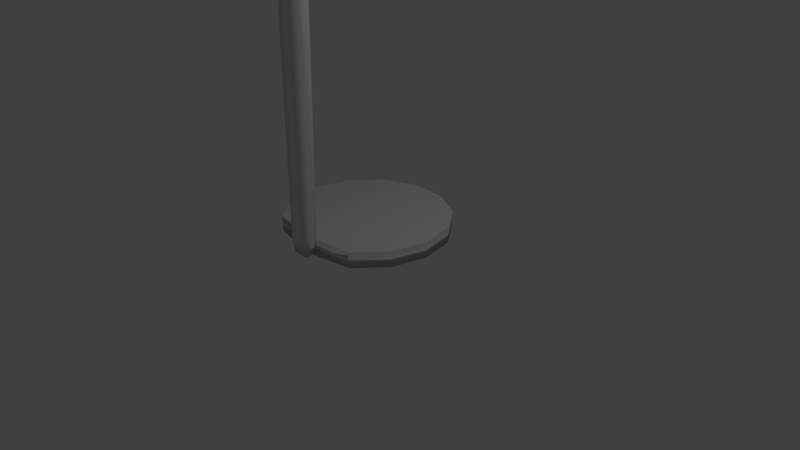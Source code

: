 # Source: floorlamp.blend  (saved by Blender 2.79.0; exported with 4.5.12 LTS)
import bpy
from mathutils import Matrix  # noqa: F401  (used for matrix-valued properties, if any)

bpy.ops.wm.read_factory_settings(use_empty=True)
scene = bpy.context.scene
scene.name = 'Scene'

# ---- collections
col_collection_1 = bpy.data.collections.new('Collection 1'); scene.collection.children.link(col_collection_1)

# ---- world
world_world = bpy.data.worlds.new('World'); scene.world = world_world
world_world.color = (0.05088, 0.05088, 0.05088)
world_world.use_sun_shadow = False
world_world.sun_shadow_jitter_overblur = 0.0
world_world.cycles.sampling_method = 'MANUAL'

# ---- cameras
cam_camera = bpy.data.cameras.new('Camera')
cam_camera.clip_end = 100.0
cam_camera.lens = 35.0
cam_camera.sensor_width = 32.0
cam_camera.sensor_height = 18.0
cam_camera.ortho_scale = 7.314
cam_camera.dof.focus_distance = 0.0
cam_camera.dof.aperture_fstop = 128.0

# ---- lights
light_lamp = bpy.data.lights.new('Lamp', 'POINT')
light_lamp.transmission_factor = 0.0
light_lamp.cutoff_distance = 30.0
light_lamp.energy = 100.0
light_lamp.shadow_buffer_clip_start = 1.001
light_lamp.shadow_soft_size = 0.1
light_lamp.shadow_maximum_resolution = 0.006
light_lamp.use_absolute_resolution = True

# ---- meshes
me_cylinder = bpy.data.meshes.new('Cylinder')
me_cylinder.from_pydata([(-0.001867, 1.058, -8.314), (-0.001867, 1.058, -5.385), (0.4611, 0.9528, -8.314), (0.4611, 0.9528, -5.385), (0.8323, 0.6568, -8.314), (0.8323, 0.6568, -5.385), (1.038, 0.229, -8.314), (1.038, 0.229, -5.385), (1.038, -0.2458, -8.314), (1.038, -0.2458, -5.385), (0.8323, -0.6736, -8.314), (0.8323, -0.6736, -5.385), (0.4543, -0.9744, -8.312), (0.4543, -0.9744, -5.387), (-0.05957, -0.9369, -8.309), (-0.1136, -0.9618, -5.36), (-0.3321, -0.8693, -8.311), (-0.2956, -0.9166, -5.359), (-0.8317, -0.6813, -8.312), (-0.8317, -0.6813, -5.387), (-1.042, -0.2458, -8.314), (-1.042, -0.2458, -5.385), (-1.042, 0.229, -8.314), (-1.042, 0.229, -5.385), (-0.836, 0.6568, -8.314), (-0.836, 0.6568, -5.385), (-0.4648, 0.9528, -8.314), (-0.4648, 0.9528, -5.385), (-0.1192, -1.073, -5.395), (-0.1079, -1.092, -8.234), (-0.3639, -1.028, -8.234), (-0.345, -1.017, -5.395), (-0.04823, -0.8541, -82.6), (-0.3041, -0.7898, -82.6), (-0.108, -1.092, -82.6), (-0.364, -1.028, -82.6), (0.2541, 0.5889, -106.3), (-0.01731, 0.6307, -106.3), (0.287, 0.8291, -106.7), (0.0243, 0.8717, -106.7), (-0.1099, -1.099, -87.12), (-0.1431, -1.253, -97.44), (-0.06845, -0.8814, -109.8), (0.07931, 0.03261, -114.9), (0.1624, 0.01611, -112.2), (-0.007436, -0.6771, -107.5), (-0.08271, -1.032, -97.28), (-0.05029, -0.8661, -87.14), (-0.3658, -1.033, -87.12), (-0.3966, -1.184, -97.41), (-0.3196, -0.8147, -109.7), (-0.1382, 0.07735, -114.8), (-0.3055, -0.8001, -87.14), (-0.3387, -0.9615, -97.25), (-0.2659, -0.6054, -107.4), (-0.1637, 0.08324, -112.1), (0.2782, 0.72, -101.9), (0.01104, 0.763, -101.9), (0.3172, 0.9654, -102.2), (0.05076, 1.008, -102.2), (0.4262, 1.541, -65.89), (0.4309, 1.564, -95.64), (0.5639, 1.499, -65.89), (0.573, 1.52, -95.64), (0.6906, 1.43, -65.89), (0.7038, 1.449, -95.64), (0.8015, 1.338, -65.89), (0.8183, 1.354, -95.64), (0.8923, 1.226, -65.89), (0.9119, 1.239, -95.64), (0.9595, 1.098, -65.89), (0.9813, 1.107, -95.64), (1.001, 0.96, -65.89), (1.024, 0.9645, -95.64), (1.014, 0.8165, -65.89), (1.037, 0.8163, -95.64), (0.9988, 0.6731, -65.89), (1.022, 0.6684, -95.64), (0.9561, 0.5354, -65.89), (0.9777, 0.5262, -95.64), (0.8873, 0.4086, -65.89), (0.9068, 0.3955, -95.64), (0.7952, 0.2978, -65.89), (0.8117, 0.281, -95.64), (0.6832, 0.207, -65.89), (0.6961, 0.1873, -95.64), (0.5556, 0.1398, -65.89), (0.5645, 0.118, -95.64), (0.4174, 0.09877, -65.89), (0.4219, 0.07568, -95.64), (0.2739, 0.08551, -65.89), (0.2737, 0.062, -95.64), (0.1305, 0.1005, -65.89), (0.1257, 0.07748, -95.64), (-0.007241, 0.1432, -65.89), (-0.01637, 0.1215, -95.64), (-0.134, 0.2119, -65.89), (-0.1472, 0.1925, -95.64), (-0.2449, 0.3041, -65.89), (-0.2616, 0.2876, -95.64), (-0.3356, 0.4161, -65.89), (-0.3553, 0.4031, -95.64), (-0.4028, 0.5436, -65.89), (-0.4246, 0.5348, -95.64), (-0.4438, 0.6819, -65.89), (-0.4669, 0.6774, -95.64), (-0.4571, 0.8254, -65.89), (-0.4806, 0.8256, -95.64), (-0.4421, 0.9688, -65.89), (-0.4651, 0.9735, -95.64), (-0.3994, 1.107, -65.89), (-0.4211, 1.116, -95.64), (-0.3307, 1.233, -65.89), (-0.3501, 1.246, -95.64), (-0.2385, 1.344, -65.89), (-0.2551, 1.361, -95.64), (-0.1265, 1.435, -65.89), (-0.1395, 1.455, -95.64), (0.001025, 1.502, -65.89), (-0.007842, 1.524, -95.64), (0.1392, 1.543, -65.89), (0.1348, 1.566, -95.64), (0.2828, 1.556, -65.89), (0.283, 1.58, -95.64), (-0.001867, 0.9683, -8.234), (-0.001867, 0.9683, -5.464), (0.4219, 0.8716, -8.234), (0.4219, 0.8716, -5.464), (0.7617, 0.6005, -8.234), (0.7617, 0.6005, -5.464), (0.9503, 0.2089, -8.234), (0.9503, 0.2089, -5.464), (0.9503, -0.2258, -8.234), (0.9503, -0.2258, -5.464), (0.7617, -0.6174, -8.234), (0.7617, -0.6174, -5.464), (0.4219, -0.8884, -8.234), (0.4219, -0.8884, -5.464), (-0.1513, -0.9158, -8.234), (-0.1513, -0.9158, -5.464), (-0.2425, -0.8929, -8.234), (-0.2425, -0.8929, -5.464), (-0.7655, -0.6174, -8.234), (-0.7655, -0.6174, -5.464), (-0.9541, -0.2258, -8.234), (-0.9541, -0.2258, -5.464), (-0.9541, 0.2089, -8.234), (-0.9541, 0.2089, -5.464), (-0.7655, 0.6005, -8.234), (-0.7655, 0.6005, -5.464), (-0.4256, 0.8716, -8.234), (-0.4256, 0.8716, -5.464), (-0.1697, -0.9891, -5.464), (-0.1697, -0.9891, -8.234), (-0.2609, -0.9662, -8.234), (-0.2609, -0.9662, -5.464), (-0.1513, -0.9158, -82.6), (-0.2425, -0.8929, -82.6), (-0.1697, -0.9891, -82.6), (-0.2609, -0.9662, -82.6), (0.1783, 0.6853, -106.3), (0.08334, 0.7009, -106.3), (0.1893, 0.7552, -106.7), (0.09428, 0.7708, -106.7), (-0.1711, -0.9961, -87.12), (-0.2024, -1.149, -97.43), (-0.126, -0.7765, -109.7), (0.04147, 0.03967, -114.8), (0.04489, 0.04023, -113.8), (-0.1137, -0.7324, -109.1), (-0.1873, -1.091, -97.28), (-0.1537, -0.9273, -87.14), (-0.2622, -0.9727, -87.12), (-0.293, -1.123, -97.41), (-0.217, -0.7525, -109.7), (-0.05049, 0.05882, -114.7), (-0.2447, -0.9037, -87.14), (-0.2779, -1.065, -97.25), (-0.2047, -0.7086, -109.0), (-0.04707, 0.05934, -113.7), (0.2058, 0.8194, -101.9), (0.1108, 0.8349, -101.9), (0.2176, 0.8932, -102.2), (0.1226, 0.9087, -102.2), (0.4424, 1.62, -65.89), (0.4424, 1.62, -95.64), (0.5952, 1.573, -65.89), (0.5952, 1.573, -95.64), (0.7358, 1.497, -65.89), (0.7358, 1.497, -95.64), (0.8588, 1.394, -65.89), (0.8588, 1.394, -95.64), (0.9595, 1.27, -65.89), (0.9595, 1.27, -95.64), (1.034, 1.129, -65.89), (1.034, 1.129, -95.64), (1.08, 0.9753, -65.89), (1.08, 0.9753, -95.64), (1.094, 0.816, -65.89), (1.094, 0.816, -95.64), (1.078, 0.6569, -65.89), (1.078, 0.6569, -95.64), (1.03, 0.5041, -65.89), (1.03, 0.5041, -95.64), (0.954, 0.3635, -65.89), (0.954, 0.3635, -95.64), (0.8518, 0.2405, -65.89), (0.8518, 0.2405, -95.64), (0.7275, 0.1398, -65.89), (0.7275, 0.1398, -95.64), (0.586, 0.06524, -65.89), (0.586, 0.06524, -95.64), (0.4326, 0.01974, -65.89), (0.4326, 0.01974, -95.64), (0.2734, 0.005027, -65.89), (0.2734, 0.005027, -95.64), (0.1143, 0.02167, -65.89), (0.1143, 0.02167, -95.64), (-0.03849, 0.06903, -65.89), (-0.03849, 0.06903, -95.64), (-0.1791, 0.1453, -65.89), (-0.1791, 0.1453, -95.64), (-0.3021, 0.2475, -65.89), (-0.3021, 0.2475, -95.64), (-0.4028, 0.3718, -65.89), (-0.4028, 0.3718, -95.64), (-0.4774, 0.5133, -65.89), (-0.4774, 0.5133, -95.64), (-0.5229, 0.6666, -65.89), (-0.5229, 0.6666, -95.64), (-0.5376, 0.8259, -65.89), (-0.5376, 0.8259, -95.64), (-0.5209, 0.985, -65.89), (-0.5209, 0.985, -95.64), (-0.4736, 1.138, -65.89), (-0.4736, 1.138, -95.64), (-0.3973, 1.278, -65.89), (-0.3973, 1.278, -95.64), (-0.2951, 1.401, -65.89), (-0.2951, 1.401, -95.64), (-0.1708, 1.502, -65.89), (-0.1708, 1.502, -95.64), (-0.02932, 1.577, -65.89), (-0.02932, 1.577, -95.64), (0.124, 1.622, -65.89), (0.124, 1.622, -95.64), (0.2833, 1.637, -65.89), (0.2833, 1.637, -95.64), (0.2996, 0.8029, -73.35), (0.03246, 0.846, -73.34), (0.3386, 1.048, -73.64), (0.07218, 1.091, -73.62), (0.2273, 0.9024, -73.35), (0.1322, 0.9178, -73.34), (0.239, 0.9762, -73.64), (0.144, 0.9916, -73.62)], [], [(0, 1, 3, 2), (2, 3, 5, 4), (4, 5, 7, 6), (6, 7, 9, 8), (8, 9, 11, 10), (10, 11, 13, 12), (12, 13, 15, 14), (17, 16, 30, 31), (16, 17, 19, 18), (18, 19, 21, 20), (20, 21, 23, 22), (22, 23, 25, 24), (3, 1, 27, 25, 23, 21, 19, 17, 15, 13, 11, 9, 7, 5), (24, 25, 27, 26), (26, 27, 1, 0), (0, 2, 4, 6, 8, 10, 12, 14, 16, 18, 20, 22, 24, 26), (29, 28, 31, 30), (15, 17, 31, 28), (14, 15, 28, 29), (16, 14, 32, 33), (44, 43, 38, 36), (29, 30, 35, 34), (14, 29, 34, 32), (30, 16, 33, 35), (39, 37, 57, 59), (43, 51, 39, 38), (51, 55, 37, 39), (55, 44, 36, 37), (33, 32, 47, 52), (52, 47, 46, 53), (53, 46, 45, 54), (54, 45, 44, 55), (35, 33, 52, 48), (48, 52, 53, 49), (49, 53, 54, 50), (50, 54, 55, 51), (34, 35, 48, 40), (40, 48, 49, 41), (41, 49, 50, 42), (42, 50, 51, 43), (32, 34, 40, 47), (47, 40, 41, 46), (46, 41, 42, 45), (45, 42, 43, 44), (37, 36, 56, 57), (36, 38, 58, 56), (38, 39, 59, 58), (60, 61, 63, 62), (62, 63, 65, 64), (64, 65, 67, 66), (66, 67, 69, 68), (68, 69, 71, 70), (70, 71, 73, 72), (72, 73, 75, 74), (74, 75, 77, 76), (76, 77, 79, 78), (78, 79, 81, 80), (80, 81, 83, 82), (82, 83, 85, 84), (84, 85, 87, 86), (86, 87, 89, 88), (88, 89, 91, 90), (90, 91, 93, 92), (92, 93, 95, 94), (94, 95, 97, 96), (96, 97, 99, 98), (98, 99, 101, 100), (100, 101, 103, 102), (102, 103, 105, 104), (104, 105, 107, 106), (106, 107, 109, 108), (108, 109, 111, 110), (110, 111, 113, 112), (112, 113, 115, 114), (114, 115, 117, 116), (116, 117, 119, 118), (118, 119, 121, 120), (120, 121, 123, 122), (122, 123, 61, 60), (124, 126, 127, 125), (126, 128, 129, 127), (128, 130, 131, 129), (130, 132, 133, 131), (132, 134, 135, 133), (134, 136, 137, 135), (136, 138, 139, 137), (141, 155, 154, 140), (140, 142, 143, 141), (142, 144, 145, 143), (144, 146, 147, 145), (146, 148, 149, 147), (127, 129, 131, 133, 135, 137, 139, 141, 143, 145, 147, 149, 151, 125), (148, 150, 151, 149), (150, 124, 125, 151), (124, 150, 148, 146, 144, 142, 140, 138, 136, 134, 132, 130, 128, 126), (153, 154, 155, 152), (139, 152, 155, 141), (138, 153, 152, 139), (140, 157, 156, 138), (168, 160, 162, 167), (153, 158, 159, 154), (138, 156, 158, 153), (154, 159, 157, 140), (163, 183, 181, 161), (167, 162, 163, 175), (175, 163, 161, 179), (179, 161, 160, 168), (157, 176, 171, 156), (176, 177, 170, 171), (177, 178, 169, 170), (178, 179, 168, 169), (159, 172, 176, 157), (172, 173, 177, 176), (173, 174, 178, 177), (174, 175, 179, 178), (158, 164, 172, 159), (164, 165, 173, 172), (165, 166, 174, 173), (166, 167, 175, 174), (156, 171, 164, 158), (171, 170, 165, 164), (170, 169, 166, 165), (169, 168, 167, 166), (161, 181, 180, 160), (160, 180, 182, 162), (162, 182, 183, 163), (184, 186, 187, 185), (186, 188, 189, 187), (188, 190, 191, 189), (190, 192, 193, 191), (192, 194, 195, 193), (194, 196, 197, 195), (196, 198, 199, 197), (198, 200, 201, 199), (200, 202, 203, 201), (202, 204, 205, 203), (204, 206, 207, 205), (206, 208, 209, 207), (208, 210, 211, 209), (210, 212, 213, 211), (212, 214, 215, 213), (214, 216, 217, 215), (216, 218, 219, 217), (218, 220, 221, 219), (220, 222, 223, 221), (222, 224, 225, 223), (224, 226, 227, 225), (226, 228, 229, 227), (228, 230, 231, 229), (230, 232, 233, 231), (232, 234, 235, 233), (234, 236, 237, 235), (236, 238, 239, 237), (238, 240, 241, 239), (240, 242, 243, 241), (242, 244, 245, 243), (244, 246, 247, 245), (246, 184, 185, 247), (60, 62, 186, 184), (63, 61, 185, 187), (62, 64, 188, 186), (65, 63, 187, 189), (64, 66, 190, 188), (67, 65, 189, 191), (66, 68, 192, 190), (69, 67, 191, 193), (68, 70, 194, 192), (71, 69, 193, 195), (70, 72, 196, 194), (73, 71, 195, 197), (72, 74, 198, 196), (75, 73, 197, 199), (74, 76, 200, 198), (77, 75, 199, 201), (76, 78, 202, 200), (79, 77, 201, 203), (78, 80, 204, 202), (81, 79, 203, 205), (80, 82, 206, 204), (83, 81, 205, 207), (82, 84, 208, 206), (85, 83, 207, 209), (84, 86, 210, 208), (87, 85, 209, 211), (86, 88, 212, 210), (89, 87, 211, 213), (88, 90, 214, 212), (91, 89, 213, 215), (90, 92, 216, 214), (93, 91, 215, 217), (92, 94, 218, 216), (95, 93, 217, 219), (94, 96, 220, 218), (97, 95, 219, 221), (96, 98, 222, 220), (99, 97, 221, 223), (98, 100, 224, 222), (101, 99, 223, 225), (100, 102, 226, 224), (103, 101, 225, 227), (102, 104, 228, 226), (105, 103, 227, 229), (104, 106, 230, 228), (107, 105, 229, 231), (106, 108, 232, 230), (109, 107, 231, 233), (108, 110, 234, 232), (111, 109, 233, 235), (110, 112, 236, 234), (113, 111, 235, 237), (112, 114, 238, 236), (115, 113, 237, 239), (114, 116, 240, 238), (117, 115, 239, 241), (116, 118, 242, 240), (119, 117, 241, 243), (118, 120, 244, 242), (121, 119, 243, 245), (120, 122, 246, 244), (123, 121, 245, 247), (122, 60, 184, 246), (61, 123, 247, 185), (58, 59, 251, 250), (56, 58, 250, 248), (183, 182, 254, 255), (36, 56, 180, 181), (182, 180, 252, 254), (250, 254, 252, 248), (251, 255, 254, 250), (251, 249, 253, 255), (253, 249, 248, 252), (181, 183, 255, 253), (180, 181, 253, 252), (59, 57, 249, 251), (57, 56, 248, 249)])
me_cylinder.polygons.foreach_set('use_smooth', [True] * 235)
_uv = me_cylinder.uv_layers.new(name='UVMap')
_uv.uv.foreach_set('vector', [0.8675, 0.1041, 0.8675, 0.1308, 0.847, 0.1308, 0.847, 0.1041, 0.847, 0.1041, 0.847, 0.1308, 0.8286, 0.1309, 0.8286, 0.1041, 0.9009, 0.02674, 0.9009, 0.05349, 0.8847, 0.05349, 0.8847, 0.02675, 0.8847, 0.02675, 0.8847, 0.05349, 0.8646, 0.05349, 0.8646, 0.02675, 0.8646, 0.02675, 0.8646, 0.05349, 0.8447, 0.05349, 0.8447, 0.02675, 0.8447, 0.02675, 0.8447, 0.05349, 0.8286, 0.05347, 0.8286, 0.02676, 0.9297, 0.101, 0.9297, 0.1277, 0.9057, 0.128, 0.9078, 0.1011, 0.1929, 0.9992, 0.1911, 0.9722, 0.198, 0.9729, 0.1976, 0.9988, 0.9077, 0.101, 0.9057, 0.07407, 0.9306, 0.07433, 0.9306, 0.101, 0.9009, 2.038e-05, 0.9009, 0.02673, 0.8845, 0.02674, 0.8845, 3.483e-07, 0.8845, 3.483e-07, 0.8845, 0.02674, 0.8645, 0.02674, 0.8645, 0.0, 0.8645, 0.0, 0.8645, 0.02674, 0.8445, 0.02674, 0.8445, 3.832e-07, 0.9506, 0.0194, 0.9307, 0.01843, 0.9146, 0.01573, 0.9057, 0.01182, 0.9057, 0.007487, 0.9146, 0.00358, 0.931, 0.0008313, 0.9562, 0.001021, 0.9642, 0.00137, 0.9865, 0.003515, 0.9956, 0.007487, 0.9956, 0.01182, 0.9867, 0.01573, 0.9706, 0.01843, 0.8445, 3.832e-07, 0.8445, 0.02674, 0.8286, 0.02674, 0.8286, 1.419e-06, 0.886, 0.1041, 0.886, 0.1309, 0.8675, 0.1308, 0.8675, 0.1041, 0.9903, 0.02697, 0.9903, 0.03131, 0.9814, 0.03521, 0.9654, 0.03792, 0.9454, 0.03888, 0.9254, 0.03792, 0.9091, 0.03516, 0.9057, 0.03051, 0.906, 0.02795, 0.9091, 0.02312, 0.9254, 0.02036, 0.9454, 0.0194, 0.9654, 0.02036, 0.9814, 0.02307, 0.5961, 0.02593, 0.5968, 0.0, 0.6069, 6.967e-07, 0.6075, 0.02593, 0.9642, 0.00137, 0.9562, 0.001021, 0.9562, 0.0, 0.966, 0.0004294, 0.09261, 0.02693, 0.09439, 0.0, 0.09914, 0.0003211, 0.09961, 0.02625, 0.3836, 1.927e-05, 0.3957, 0.0, 0.395, 0.6781, 0.3836, 0.6781, 0.04209, 0.9756, 0.04193, 1.0, 0.007081, 0.9258, 0.01756, 0.9215, 0.5961, 0.02593, 0.6075, 0.02593, 0.6066, 0.705, 0.5952, 0.705, 0.09261, 0.02693, 0.09961, 0.02625, 0.09368, 0.7053, 0.08309, 0.7053, 0.198, 0.9729, 0.1911, 0.9722, 0.1817, 0.2938, 0.1923, 0.2939, 0.1068, 0.07364, 0.1173, 0.07786, 0.1118, 0.1176, 0.1011, 0.1149, 0.8272, 0.3762, 0.8176, 0.3754, 0.8171, 0.302, 0.8286, 0.3022, 0.1411, 0.0, 0.1413, 0.02413, 0.1173, 0.07786, 0.1068, 0.07364, 0.7928, 0.0005938, 0.8072, 0.0, 0.8058, 0.05409, 0.7939, 0.0543, 0.3836, 0.6781, 0.395, 0.6781, 0.395, 0.7196, 0.3836, 0.7196, 0.3836, 0.7196, 0.395, 0.7196, 0.3951, 0.812, 0.3836, 0.8118, 0.3836, 0.8118, 0.3951, 0.812, 0.3949, 0.9054, 0.3834, 0.905, 0.3834, 0.905, 0.3949, 0.9054, 0.3957, 0.9485, 0.3813, 0.948, 0.1923, 0.2939, 0.1817, 0.2938, 0.1818, 0.2524, 0.1922, 0.2526, 0.1922, 0.2526, 0.1818, 0.2524, 0.1882, 0.1601, 0.198, 0.1586, 0.198, 0.1586, 0.1882, 0.1601, 0.1717, 0.06695, 0.1808, 0.04635, 0.1808, 0.04635, 0.1717, 0.06695, 0.1413, 0.02413, 0.1411, 0.0, 0.5952, 0.705, 0.6066, 0.705, 0.6066, 0.7463, 0.5952, 0.7463, 0.5952, 0.7463, 0.6066, 0.7463, 0.6063, 0.8402, 0.5949, 0.8405, 0.5949, 0.8405, 0.6063, 0.8402, 0.6065, 0.9525, 0.5953, 0.953, 0.5953, 0.953, 0.6065, 0.9525, 0.6075, 0.9989, 0.5979, 0.9997, 0.08309, 0.7053, 0.09368, 0.7053, 0.09364, 0.7466, 0.08325, 0.7468, 0.08325, 0.7468, 0.09364, 0.7466, 0.09961, 0.8408, 0.08974, 0.8393, 0.08974, 0.8393, 0.09961, 0.8408, 0.08226, 0.9533, 0.07326, 0.9327, 0.07326, 0.9327, 0.08226, 0.9533, 0.04193, 1.0, 0.04209, 0.9756, 0.7939, 0.0543, 0.8058, 0.05409, 0.8057, 0.09384, 0.794, 0.09399, 0.01756, 0.9215, 0.007081, 0.9258, 0.001416, 0.8844, 0.01215, 0.8818, 0.8286, 0.3022, 0.8171, 0.302, 0.817, 0.2608, 0.8286, 0.2609, 0.723, 0.2717, 0.7231, 0.0, 0.7295, 3.483e-07, 0.7293, 0.2717, 0.7293, 0.2717, 0.7295, 3.483e-07, 0.7357, 1.254e-06, 0.7353, 0.2717, 0.7353, 0.2717, 0.7357, 1.254e-06, 0.7414, 2.856e-06, 0.7408, 0.2717, 0.7408, 0.2717, 0.7414, 2.856e-06, 0.7465, 4.946e-06, 0.7457, 0.2717, 0.6994, 6.967e-07, 0.7002, 0.2717, 0.6953, 0.2717, 0.6947, 3.483e-07, 0.6947, 3.483e-07, 0.6953, 0.2717, 0.6897, 0.2717, 0.6892, 2.787e-07, 0.6892, 2.787e-07, 0.6897, 0.2717, 0.6835, 0.2717, 0.6833, 0.0, 0.6833, 0.0, 0.6835, 0.2717, 0.6771, 0.2717, 0.6771, 6.967e-08, 0.6771, 6.967e-08, 0.6771, 0.2717, 0.6707, 0.2717, 0.6709, 6.967e-08, 0.6709, 6.967e-08, 0.6707, 0.2717, 0.6646, 0.2717, 0.6649, 2.09e-07, 0.6649, 2.09e-07, 0.6646, 0.2717, 0.6589, 0.2717, 0.6594, 5.573e-07, 0.6594, 5.573e-07, 0.6589, 0.2717, 0.6539, 0.2717, 0.6545, 8.36e-07, 0.7917, 6.026e-05, 0.7928, 0.2716, 0.7879, 0.2716, 0.7869, 3.462e-05, 0.7869, 3.462e-05, 0.7879, 0.2716, 0.7823, 0.2715, 0.7814, 1.568e-05, 0.7814, 1.568e-05, 0.7823, 0.2715, 0.7762, 0.2715, 0.7755, 3.901e-06, 0.7755, 3.901e-06, 0.7762, 0.2715, 0.7698, 0.2715, 0.7693, 0.0, 0.7693, 0.0, 0.7698, 0.2715, 0.7634, 0.2715, 0.7631, 3.901e-06, 0.7631, 3.901e-06, 0.7634, 0.2715, 0.7572, 0.2715, 0.7571, 1.561e-05, 0.7571, 1.561e-05, 0.7572, 0.2715, 0.7515, 0.2716, 0.7516, 3.462e-05, 0.7516, 3.462e-05, 0.7515, 0.2716, 0.7465, 0.2716, 0.7468, 6.012e-05, 0.6082, 0.2717, 0.6075, 2.369e-06, 0.6125, 1.324e-06, 0.613, 0.2717, 0.613, 0.2717, 0.6125, 1.324e-06, 0.6181, 4.877e-07, 0.6185, 0.2717, 0.6185, 0.2717, 0.6181, 4.877e-07, 0.6242, 6.967e-08, 0.6244, 0.2717, 0.6244, 0.2717, 0.6242, 6.967e-08, 0.6306, 0.0, 0.6306, 0.2717, 0.6306, 0.2717, 0.6306, 0.0, 0.637, 6.967e-08, 0.6368, 0.2717, 0.6368, 0.2717, 0.637, 6.967e-08, 0.6432, 5.573e-07, 0.6428, 0.2717, 0.6428, 0.2717, 0.6432, 5.573e-07, 0.6489, 1.254e-06, 0.6483, 0.2717, 0.6483, 0.2717, 0.6489, 1.254e-06, 0.6539, 2.438e-06, 0.6531, 0.2717, 0.7009, 0.2717, 0.7002, 4.946e-06, 0.705, 2.856e-06, 0.7056, 0.2717, 0.7056, 0.2717, 0.705, 2.856e-06, 0.7106, 1.324e-06, 0.711, 0.2717, 0.711, 0.2717, 0.7106, 1.324e-06, 0.7167, 2.787e-07, 0.7169, 0.2717, 0.7169, 0.2717, 0.7167, 2.787e-07, 0.7231, 0.0, 0.723, 0.2717, 0.8455, 0.1309, 0.8643, 0.1309, 0.8643, 0.1562, 0.8455, 0.1562, 0.8643, 0.1309, 0.8812, 0.1309, 0.8812, 0.1562, 0.8643, 0.1562, 0.8286, 0.07879, 0.8434, 0.07879, 0.8434, 0.1041, 0.8286, 0.1041, 0.8434, 0.07879, 0.8617, 0.07879, 0.8617, 0.1041, 0.8434, 0.1041, 0.8617, 0.07879, 0.88, 0.07879, 0.88, 0.1041, 0.8617, 0.1041, 0.88, 0.07879, 0.8945, 0.07879, 0.8945, 0.1041, 0.88, 0.1041, 0.9297, 0.1786, 0.9057, 0.1786, 0.9057, 0.1533, 0.9297, 0.1534, 0.3781, 0.0, 0.3813, 1.228e-06, 0.3811, 0.0253, 0.3779, 0.02529, 0.9057, 0.128, 0.9303, 0.128, 0.9303, 0.1533, 0.9057, 0.1533, 0.8286, 0.0535, 0.8435, 0.05349, 0.8435, 0.07879, 0.8286, 0.07879, 0.8435, 0.05349, 0.8618, 0.05349, 0.8618, 0.07879, 0.8435, 0.07879, 0.8618, 0.05349, 0.88, 0.05349, 0.88, 0.07879, 0.8618, 0.07879, 0.9057, 0.04917, 0.907, 0.04521, 0.9163, 0.04176, 0.9317, 0.0395, 0.9503, 0.03888, 0.9682, 0.04003, 0.9833, 0.04419, 0.9847, 0.04499, 0.9878, 0.05035, 0.9785, 0.0538, 0.9631, 0.05606, 0.9445, 0.05668, 0.9266, 0.05553, 0.9127, 0.05285, 0.88, 0.05349, 0.8945, 0.0535, 0.8945, 0.07879, 0.88, 0.07879, 0.8286, 0.1309, 0.8455, 0.1309, 0.8455, 0.1562, 0.8286, 0.1562, 0.9826, 0.06924, 0.9709, 0.07235, 0.954, 0.07407, 0.9353, 0.07407, 0.9184, 0.07235, 0.9067, 0.06924, 0.9057, 0.06385, 0.9066, 0.06301, 0.9184, 0.0584, 0.9353, 0.05668, 0.954, 0.05668, 0.9709, 0.0584, 0.9826, 0.0615, 0.9868, 0.06537, 0.8129, 0.9726, 0.817, 0.9726, 0.817, 0.9979, 0.8129, 0.9979, 0.9833, 0.04419, 0.9863, 0.04395, 0.9878, 0.04475, 0.9847, 0.04499, 0.2864, 0.9727, 0.2897, 0.9727, 0.2899, 0.998, 0.2866, 0.998, 0.8124, 2.438e-07, 0.8116, 0.6791, 0.8076, 0.6791, 0.8083, 0.0, 0.2362, 0.009023, 0.2084, 0.07736, 0.2053, 0.07329, 0.2362, 0.0, 0.8129, 0.9726, 0.8126, 0.2939, 0.8166, 0.2939, 0.817, 0.9726, 0.2864, 0.9727, 0.2808, 0.2936, 0.284, 0.2937, 0.2897, 0.9727, 0.3811, 0.0253, 0.3755, 0.7043, 0.3723, 0.7044, 0.3779, 0.02529, 0.2972, 0.9245, 0.2915, 0.8833, 0.2947, 0.8807, 0.3003, 0.9204, 0.9057, 0.0, 0.9051, 0.07326, 0.901, 0.07348, 0.9017, 0.0005237, 0.328, 0.9975, 0.2972, 0.9245, 0.3003, 0.9204, 0.328, 0.9885, 0.9959, 0.3683, 0.9956, 0.3005, 0.9997, 0.3007, 1.0, 0.3688, 0.8116, 0.6791, 0.8116, 0.7205, 0.8075, 0.7205, 0.8076, 0.6791, 0.8116, 0.7205, 0.8113, 0.8129, 0.8072, 0.8131, 0.8075, 0.7205, 0.8113, 0.8129, 0.8116, 0.9203, 0.8075, 0.9208, 0.8072, 0.8131, 0.8116, 0.9203, 0.8124, 0.9632, 0.8083, 0.9637, 0.8075, 0.9208, 0.3755, 0.7043, 0.3755, 0.7457, 0.3724, 0.7458, 0.3723, 0.7044, 0.3755, 0.7457, 0.3813, 0.8396, 0.3788, 0.8382, 0.3724, 0.7458, 0.3813, 0.8396, 0.3641, 0.9518, 0.3622, 0.9456, 0.3788, 0.8382, 0.3641, 0.9518, 0.328, 0.9975, 0.328, 0.9885, 0.3622, 0.9456, 0.8126, 0.2939, 0.8125, 0.2525, 0.8166, 0.2525, 0.8166, 0.2939, 0.8125, 0.2525, 0.8124, 0.1585, 0.8165, 0.1587, 0.8166, 0.2525, 0.8124, 0.1585, 0.8125, 0.04596, 0.8166, 0.04642, 0.8165, 0.1587, 0.8125, 0.04596, 0.8129, 0.0, 0.817, 0.0005231, 0.8166, 0.04642, 0.2808, 0.2936, 0.2809, 0.2522, 0.284, 0.2523, 0.284, 0.2937, 0.2809, 0.2522, 0.2874, 0.1596, 0.2899, 0.1582, 0.284, 0.2523, 0.2874, 0.1596, 0.2706, 0.05196, 0.2726, 0.04574, 0.2899, 0.1582, 0.2706, 0.05196, 0.2362, 0.009023, 0.2362, 0.0, 0.2726, 0.04574, 0.9956, 0.3005, 0.9956, 0.2608, 0.9997, 0.2609, 0.9997, 0.3007, 0.2084, 0.07736, 0.2028, 0.1172, 0.1996, 0.1146, 0.2053, 0.07329, 0.9051, 0.07326, 0.9051, 0.1146, 0.9009, 0.1147, 0.901, 0.07348, 0.5201, 6.876e-05, 0.527, 6.486e-05, 0.527, 0.2716, 0.5201, 0.2716, 0.527, 6.486e-05, 0.5336, 5.239e-05, 0.5336, 0.2716, 0.527, 0.2716, 0.5336, 5.239e-05, 0.5397, 3.184e-05, 0.5397, 0.2716, 0.5336, 0.2716, 0.5397, 3.184e-05, 0.5451, 3.832e-06, 0.5451, 0.2715, 0.5397, 0.2716, 0.4455, 0.2717, 0.4402, 0.2717, 0.4402, 1.184e-06, 0.4455, 0.0, 0.4402, 0.2717, 0.4342, 0.2717, 0.4342, 2.09e-06, 0.4402, 1.184e-06, 0.4342, 0.2717, 0.4276, 0.2717, 0.4276, 2.508e-06, 0.4342, 2.09e-06, 0.4276, 0.2717, 0.4207, 0.2717, 0.4207, 2.717e-06, 0.4276, 2.508e-06, 0.4207, 0.2717, 0.4138, 0.2717, 0.4138, 2.578e-06, 0.4207, 2.717e-06, 0.4138, 0.2717, 0.4072, 0.2717, 0.4072, 2.02e-06, 0.4138, 2.578e-06, 0.4072, 0.2717, 0.4011, 0.2717, 0.4011, 1.254e-06, 0.4072, 2.02e-06, 0.4011, 0.2717, 0.3957, 0.2717, 0.3957, 1.393e-07, 0.4011, 1.254e-06, 0.5949, 0.2717, 0.5897, 0.2717, 0.5897, 2.299e-06, 0.5949, 0.0, 0.5897, 0.2717, 0.5837, 0.2717, 0.5837, 4.11e-06, 0.5897, 2.299e-06, 0.5837, 0.2717, 0.5772, 0.2717, 0.5772, 5.155e-06, 0.5837, 4.11e-06, 0.5772, 0.2717, 0.5703, 0.2717, 0.5703, 5.643e-06, 0.5772, 5.155e-06, 0.5703, 0.2717, 0.5634, 0.2717, 0.5634, 5.364e-06, 0.5703, 5.643e-06, 0.5634, 0.2717, 0.5568, 0.2717, 0.5568, 4.459e-06, 0.5634, 5.364e-06, 0.5568, 0.2717, 0.5506, 0.2717, 0.5506, 2.856e-06, 0.5568, 4.459e-06, 0.5506, 0.2717, 0.5451, 0.2717, 0.5451, 6.27e-07, 0.5506, 2.856e-06, 0.4953, 0.2717, 0.49, 0.2717, 0.49, 4.877e-07, 0.4953, 8.36e-07, 0.49, 0.2717, 0.484, 0.2717, 0.484, 1.393e-07, 0.49, 4.877e-07, 0.484, 0.2717, 0.4774, 0.2717, 0.4774, 6.967e-08, 0.484, 1.393e-07, 0.4774, 0.2717, 0.4706, 0.2717, 0.4706, 0.0, 0.4774, 6.967e-08, 0.4706, 0.2717, 0.4637, 0.2717, 0.4637, 0.0, 0.4706, 0.0, 0.4637, 0.2717, 0.457, 0.2717, 0.457, 1.393e-07, 0.4637, 0.0, 0.457, 0.2717, 0.4509, 0.2717, 0.4509, 4.877e-07, 0.457, 1.393e-07, 0.4509, 0.2717, 0.4455, 0.2717, 0.4455, 8.36e-07, 0.4509, 4.877e-07, 0.4953, 0.0, 0.5006, 2.877e-05, 0.5006, 0.2716, 0.4953, 0.2715, 0.5006, 2.877e-05, 0.5067, 5.037e-05, 0.5067, 0.2716, 0.5006, 0.2716, 0.5067, 5.037e-05, 0.5132, 6.382e-05, 0.5132, 0.2716, 0.5067, 0.2716, 0.5132, 6.382e-05, 0.5201, 6.876e-05, 0.5201, 0.2716, 0.5132, 0.2716, 0.8917, 0.1753, 0.8882, 0.1742, 0.8909, 0.1737, 0.8947, 0.1749, 0.8311, 0.1629, 0.8311, 0.1643, 0.8286, 0.1643, 0.8286, 0.1629, 0.8882, 0.1742, 0.8838, 0.1732, 0.886, 0.1727, 0.8909, 0.1737, 0.8323, 0.1616, 0.8311, 0.1629, 0.8286, 0.1629, 0.83, 0.1614, 0.8838, 0.1732, 0.8786, 0.1725, 0.8803, 0.1718, 0.886, 0.1727, 0.8348, 0.1603, 0.8323, 0.1616, 0.83, 0.1614, 0.8326, 0.1601, 0.8786, 0.1725, 0.8729, 0.172, 0.8739, 0.1713, 0.8803, 0.1718, 0.8383, 0.1592, 0.8348, 0.1603, 0.8326, 0.1601, 0.8364, 0.1589, 0.8729, 0.172, 0.8668, 0.1717, 0.8671, 0.171, 0.8739, 0.1713, 0.8429, 0.1582, 0.8383, 0.1592, 0.8364, 0.1589, 0.8413, 0.1578, 0.8668, 0.1717, 0.8606, 0.1717, 0.8602, 0.171, 0.8671, 0.171, 0.8482, 0.1575, 0.8429, 0.1582, 0.8413, 0.1578, 0.8471, 0.157, 0.8606, 0.1717, 0.8545, 0.172, 0.8534, 0.1713, 0.8602, 0.171, 0.8542, 0.157, 0.8482, 0.1575, 0.8471, 0.157, 0.8534, 0.1565, 0.8545, 0.172, 0.8487, 0.1725, 0.8471, 0.1718, 0.8534, 0.1713, 0.8605, 0.1567, 0.8542, 0.157, 0.8534, 0.1565, 0.8602, 0.1562, 0.8487, 0.1725, 0.8435, 0.1732, 0.8413, 0.1727, 0.8471, 0.1718, 0.8669, 0.1567, 0.8605, 0.1567, 0.8602, 0.1562, 0.8671, 0.1562, 0.8435, 0.1732, 0.8391, 0.1742, 0.8364, 0.1737, 0.8413, 0.1727, 0.8732, 0.157, 0.8669, 0.1567, 0.8671, 0.1562, 0.8739, 0.1565, 0.8391, 0.1742, 0.8357, 0.1753, 0.8326, 0.1749, 0.8364, 0.1737, 0.8791, 0.1575, 0.8732, 0.157, 0.8739, 0.1565, 0.8803, 0.157, 0.8357, 0.1753, 0.8333, 0.1765, 0.83, 0.1763, 0.8326, 0.1749, 0.8845, 0.1582, 0.8791, 0.1575, 0.8803, 0.157, 0.886, 0.1578, 0.8333, 0.1765, 0.8321, 0.1778, 0.8286, 0.1777, 0.83, 0.1763, 0.889, 0.1592, 0.8845, 0.1582, 0.886, 0.1578, 0.8909, 0.1589, 0.8321, 0.1778, 0.8321, 0.1791, 0.8286, 0.1791, 0.8286, 0.1777, 0.8926, 0.1603, 0.889, 0.1592, 0.8909, 0.1589, 0.8947, 0.1601, 0.8321, 0.1791, 0.8333, 0.1804, 0.83, 0.1806, 0.8286, 0.1791, 0.895, 0.1616, 0.8926, 0.1603, 0.8947, 0.1601, 0.8974, 0.1614, 0.8333, 0.1804, 0.8357, 0.1816, 0.8326, 0.1819, 0.83, 0.1806, 0.8963, 0.1629, 0.895, 0.1616, 0.8974, 0.1614, 0.8987, 0.1629, 0.8357, 0.1816, 0.8391, 0.1827, 0.8364, 0.1831, 0.8326, 0.1819, 0.8963, 0.1643, 0.8963, 0.1629, 0.8987, 0.1629, 0.8987, 0.1643, 0.8391, 0.1827, 0.8435, 0.1836, 0.8413, 0.1842, 0.8364, 0.1831, 0.895, 0.1656, 0.8963, 0.1643, 0.8987, 0.1643, 0.8974, 0.1658, 0.8435, 0.1836, 0.8487, 0.1843, 0.8471, 0.185, 0.8413, 0.1842, 0.8926, 0.1669, 0.895, 0.1656, 0.8974, 0.1658, 0.8947, 0.1671, 0.8487, 0.1843, 0.8545, 0.1848, 0.8534, 0.1855, 0.8471, 0.185, 0.889, 0.168, 0.8926, 0.1669, 0.8947, 0.1671, 0.8909, 0.1683, 0.8545, 0.1848, 0.8606, 0.1851, 0.8602, 0.1858, 0.8534, 0.1855, 0.8845, 0.1689, 0.889, 0.168, 0.8909, 0.1683, 0.886, 0.1693, 0.8606, 0.1851, 0.8668, 0.1851, 0.8671, 0.1858, 0.8602, 0.1858, 0.8791, 0.1697, 0.8845, 0.1689, 0.886, 0.1693, 0.8803, 0.1702, 0.8668, 0.1851, 0.8729, 0.1848, 0.8739, 0.1855, 0.8671, 0.1858, 0.8732, 0.1702, 0.8791, 0.1697, 0.8803, 0.1702, 0.8739, 0.1707, 0.8729, 0.1848, 0.8786, 0.1843, 0.8803, 0.185, 0.8739, 0.1855, 0.8669, 0.1705, 0.8732, 0.1702, 0.8739, 0.1707, 0.8671, 0.171, 0.8786, 0.1843, 0.8838, 0.1836, 0.886, 0.1842, 0.8803, 0.185, 0.8605, 0.1705, 0.8669, 0.1705, 0.8671, 0.171, 0.8602, 0.171, 0.8838, 0.1836, 0.8882, 0.1827, 0.8909, 0.1831, 0.886, 0.1842, 0.8542, 0.1702, 0.8605, 0.1705, 0.8602, 0.171, 0.8534, 0.1707, 0.8882, 0.1827, 0.8917, 0.1816, 0.8947, 0.1819, 0.8909, 0.1831, 0.8482, 0.1697, 0.8542, 0.1702, 0.8534, 0.1707, 0.8471, 0.1702, 0.8917, 0.1816, 0.8941, 0.1804, 0.8974, 0.1806, 0.8947, 0.1819, 0.8429, 0.1689, 0.8482, 0.1697, 0.8471, 0.1702, 0.8413, 0.1693, 0.8941, 0.1804, 0.8953, 0.1791, 0.8987, 0.1791, 0.8974, 0.1806, 0.8383, 0.168, 0.8429, 0.1689, 0.8413, 0.1693, 0.8364, 0.1683, 0.8953, 0.1791, 0.8953, 0.1778, 0.8987, 0.1777, 0.8987, 0.1791, 0.8348, 0.1669, 0.8383, 0.168, 0.8364, 0.1683, 0.8326, 0.1671, 0.8953, 0.1778, 0.8941, 0.1765, 0.8974, 0.1763, 0.8987, 0.1777, 0.8323, 0.1656, 0.8348, 0.1669, 0.8326, 0.1671, 0.83, 0.1658, 0.8941, 0.1765, 0.8917, 0.1753, 0.8947, 0.1749, 0.8974, 0.1763, 0.8311, 0.1643, 0.8323, 0.1656, 0.83, 0.1658, 0.8286, 0.1643, 0.8286, 0.2609, 0.817, 0.2608, 0.817, 0.0, 0.8286, 0.0001457, 0.01215, 0.8818, 0.001416, 0.8844, 0.0, 0.6235, 0.01074, 0.6208, 0.9009, 0.1147, 0.9051, 0.1146, 0.9057, 0.3755, 0.9016, 0.3756, 0.8058, 0.05409, 0.8057, 0.09384, 0.8017, 0.09382, 0.7975, 0.09396, 0.1996, 0.1146, 0.2028, 0.1172, 0.2013, 0.3781, 0.198, 0.3755, 0.8851, 0.1336, 0.8816, 0.1336, 0.8812, 0.131, 0.8851, 0.1309, 0.885, 0.1388, 0.8812, 0.138, 0.8812, 0.1371, 0.885, 0.1363, 0.8851, 0.1336, 0.8851, 0.1363, 0.8816, 0.1363, 0.8812, 0.1337, 0.8812, 0.1396, 0.8849, 0.1388, 0.8849, 0.1412, 0.8812, 0.1404, 0.2947, 0.8807, 0.2915, 0.8833, 0.2899, 0.6223, 0.2932, 0.6198, 0.9997, 0.2609, 0.9956, 0.2608, 0.9959, 0.0, 1.0, 0.0001403, 0.1011, 0.1149, 0.1118, 0.1176, 0.1103, 0.3785, 0.09961, 0.3759, 0.794, 0.09399, 0.8057, 0.09384, 0.8072, 0.3548, 0.7956, 0.3549])
_uv.active_render = True
_uv = me_cylinder.uv_layers.new(name='UVMap.001')
_uv.uv.foreach_set('vector', [0.8138, 0.7757, 0.8138, 0.6224, 0.7788, 0.6224, 0.7788, 0.7757, 0.4454, 0.7369, 0.5916, 0.7369, 0.5916, 0.7, 0.4454, 0.7, 0.5916, 0.465, 0.5916, 0.3117, 0.5566, 0.3117, 0.5566, 0.465, 0.2973, 0.7369, 0.4434, 0.7369, 0.4434, 0.7, 0.2973, 0.7, 0.5546, 0.465, 0.5546, 0.3117, 0.5195, 0.3117, 0.5195, 0.465, 0.5936, 0.7369, 0.7397, 0.7369, 0.7397, 0.7, 0.5936, 0.7, 0.5175, 0.465, 0.5175, 0.3117, 0.4825, 0.3117, 0.4825, 0.465, 0.5936, 0.8728, 0.7397, 0.8728, 0.7397, 0.8651, 0.5936, 0.8651, 0.4805, 0.465, 0.4805, 0.3117, 0.4454, 0.3117, 0.4454, 0.465, 0.5936, 0.6592, 0.7397, 0.6592, 0.7397, 0.6224, 0.5936, 0.6224, 0.8138, 0.465, 0.8138, 0.3117, 0.7788, 0.3117, 0.7788, 0.465, 0.5936, 0.7757, 0.7397, 0.7757, 0.7397, 0.7389, 0.5936, 0.7389, 0.4454, 0.2357, 0.4519, 0.2016, 0.4724, 0.1737, 0.5029, 0.1576, 0.5373, 0.1563, 0.5688, 0.1703, 0.5916, 0.1972, 0.5916, 0.2401, 0.5893, 0.2536, 0.5736, 0.292, 0.5426, 0.3085, 0.5082, 0.3097, 0.4767, 0.2957, 0.4543, 0.2693, 0.7768, 0.7757, 0.7768, 0.6224, 0.7417, 0.6224, 0.7417, 0.7757, 0.5936, 0.698, 0.7397, 0.698, 0.7397, 0.6612, 0.5936, 0.6612, 0.5916, 0.06061, 0.5916, 0.09473, 0.5762, 0.1255, 0.5485, 0.1467, 0.514, 0.1543, 0.4794, 0.1467, 0.4513, 0.1251, 0.4454, 0.08847, 0.4458, 0.0683, 0.4512, 0.03029, 0.4794, 0.008594, 0.514, 0.001001, 0.5485, 0.008594, 0.5762, 0.02987, 0.8509, 0.3097, 0.8509, 0.1563, 0.8343, 0.1563, 0.8343, 0.3097, 0.7953, 0.8262, 0.788, 0.8262, 0.788, 0.834, 0.7953, 0.834, 0.5936, 0.8825, 0.7397, 0.8825, 0.7397, 0.8748, 0.5936, 0.8748, 0.6842, 0.001001, 0.6677, 0.001001, 0.6677, 0.3097, 0.6842, 0.3097, 0.2953, 0.6204, 0.2953, 0.5447, 0.001001, 0.5447, 0.001001, 0.6204, 0.6471, 0.3117, 0.6306, 0.3117, 0.6306, 0.6204, 0.6471, 0.6204, 0.5916, 0.6398, 0.5916, 0.6224, 0.2973, 0.6224, 0.2973, 0.6398, 0.6657, 0.3117, 0.6491, 0.3117, 0.6491, 0.6204, 0.6657, 0.6204, 0.2953, 0.6592, 0.2953, 0.6224, 0.001001, 0.6224, 0.001001, 0.6592, 0.6842, 0.3117, 0.6677, 0.3117, 0.6677, 0.6204, 0.6842, 0.6204, 0.2953, 0.5427, 0.2953, 0.467, 0.001001, 0.467, 0.001001, 0.5427, 0.7027, 0.001001, 0.6862, 0.001001, 0.6862, 0.3097, 0.7027, 0.3097, 0.2953, 0.6786, 0.2953, 0.6612, 0.001001, 0.6612, 0.001001, 0.6786, 0.7027, 0.3117, 0.6862, 0.3117, 0.6862, 0.6204, 0.7027, 0.6204, 0.2953, 0.7951, 0.2953, 0.7777, 0.001001, 0.7777, 0.001001, 0.7951, 0.7212, 0.001001, 0.7047, 0.001001, 0.7047, 0.3097, 0.7212, 0.3097, 0.5916, 0.6786, 0.5916, 0.6612, 0.2973, 0.6612, 0.2973, 0.6786, 0.7212, 0.3117, 0.7047, 0.3117, 0.7047, 0.6204, 0.7212, 0.6204, 0.2953, 0.465, 0.2953, 0.3894, 0.001001, 0.3894, 0.001001, 0.465, 0.2953, 0.001001, 0.1491, 0.001001, 0.1491, 0.3097, 0.2953, 0.3097, 0.2953, 0.698, 0.2953, 0.6806, 0.001001, 0.6806, 0.001001, 0.698, 0.7397, 0.3117, 0.7232, 0.3117, 0.7232, 0.6204, 0.7397, 0.6204, 0.5916, 0.698, 0.5916, 0.6806, 0.2973, 0.6806, 0.2973, 0.698, 0.7583, 0.001001, 0.7417, 0.001001, 0.7417, 0.3097, 0.7583, 0.3097, 0.2953, 0.7174, 0.2953, 0.7, 0.001001, 0.7, 0.001001, 0.7174, 0.7583, 0.3117, 0.7417, 0.3117, 0.7417, 0.6204, 0.7583, 0.6204, 0.2953, 0.3873, 0.2953, 0.3117, 0.001001, 0.3117, 0.001001, 0.3873, 0.1471, 0.001001, 0.001001, 0.001001, 0.001001, 0.3097, 0.1471, 0.3097, 0.2953, 0.7369, 0.2953, 0.7194, 0.001001, 0.7194, 0.001001, 0.7369, 0.6657, 0.001001, 0.6306, 0.001001, 0.6306, 0.3097, 0.6657, 0.3097, 0.2953, 0.7563, 0.2953, 0.7389, 0.001001, 0.7389, 0.001001, 0.7563, 0.8971, 0.3097, 0.8971, 0.001001, 0.8899, 0.001001, 0.8899, 0.3097, 0.001001, 0.999, 0.2953, 0.999, 0.2953, 0.9913, 0.001001, 0.9913, 0.9897, 0.931, 0.9897, 0.6224, 0.9825, 0.6224, 0.9825, 0.931, 0.5936, 0.9893, 0.8879, 0.9893, 0.8879, 0.9816, 0.5936, 0.9816, 0.9434, 0.3097, 0.9434, 0.001001, 0.9362, 0.001001, 0.9362, 0.3097, 0.001001, 0.931, 0.2953, 0.931, 0.2953, 0.9233, 0.001001, 0.9233, 0.9342, 0.931, 0.9342, 0.6224, 0.9269, 0.6224, 0.9269, 0.931, 0.001001, 0.9116, 0.2953, 0.9116, 0.2953, 0.9039, 0.001001, 0.9039, 0.9249, 0.6204, 0.9249, 0.3117, 0.9177, 0.3117, 0.9177, 0.6204, 0.001001, 0.8922, 0.2953, 0.8922, 0.2953, 0.8845, 0.001001, 0.8845, 0.9064, 0.6204, 0.9064, 0.3117, 0.8991, 0.3117, 0.8991, 0.6204, 0.001001, 0.8825, 0.2953, 0.8825, 0.2953, 0.8748, 0.001001, 0.8748, 0.8879, 0.931, 0.8879, 0.6224, 0.8806, 0.6224, 0.8806, 0.931, 0.001001, 0.8728, 0.2953, 0.8728, 0.2953, 0.8651, 0.001001, 0.8651, 0.8786, 0.931, 0.8786, 0.6224, 0.8714, 0.6224, 0.8714, 0.931, 0.2973, 0.8631, 0.5916, 0.8631, 0.5916, 0.8554, 0.2973, 0.8554, 0.8694, 0.931, 0.8694, 0.6224, 0.8621, 0.6224, 0.8621, 0.931, 0.001001, 0.8631, 0.2953, 0.8631, 0.2953, 0.8554, 0.001001, 0.8554, 0.8601, 0.931, 0.8601, 0.6224, 0.8529, 0.6224, 0.8529, 0.931, 0.4454, 0.8534, 0.7397, 0.8534, 0.7397, 0.8457, 0.4454, 0.8457, 0.8879, 0.6204, 0.8879, 0.3117, 0.8806, 0.3117, 0.8806, 0.6204, 0.001001, 0.8534, 0.2953, 0.8534, 0.2953, 0.8457, 0.001001, 0.8457, 0.8879, 0.3097, 0.8879, 0.001001, 0.8806, 0.001001, 0.8806, 0.3097, 0.4454, 0.8437, 0.7397, 0.8437, 0.7397, 0.836, 0.4454, 0.836, 0.8786, 0.6204, 0.8786, 0.3117, 0.8714, 0.3117, 0.8714, 0.6204, 0.001001, 0.8437, 0.2953, 0.8437, 0.2953, 0.836, 0.001001, 0.836, 0.8786, 0.3097, 0.8786, 0.001001, 0.8714, 0.001001, 0.8714, 0.3097, 0.2973, 0.999, 0.5916, 0.999, 0.5916, 0.9913, 0.2973, 0.9913, 0.8601, 0.6204, 0.8601, 0.3117, 0.8529, 0.3117, 0.8529, 0.6204, 0.4454, 0.8242, 0.7397, 0.8242, 0.7397, 0.8165, 0.4454, 0.8165, 0.8694, 0.6204, 0.8694, 0.3117, 0.8621, 0.3117, 0.8621, 0.6204, 0.4454, 0.834, 0.7397, 0.834, 0.7397, 0.8262, 0.4454, 0.8262, 0.8694, 0.001001, 0.8343, 0.001001, 0.8343, 0.1543, 0.8694, 0.1543, 0.4434, 0.8534, 0.4434, 0.8165, 0.2973, 0.8165, 0.2973, 0.8534, 0.8509, 0.6224, 0.8158, 0.6224, 0.8158, 0.7757, 0.8509, 0.7757, 0.2953, 0.834, 0.2953, 0.7971, 0.1491, 0.7971, 0.1491, 0.834, 0.8509, 0.467, 0.8158, 0.467, 0.8158, 0.6204, 0.8509, 0.6204, 0.1471, 0.834, 0.1471, 0.7971, 0.001001, 0.7971, 0.001001, 0.834, 0.8509, 0.3117, 0.8158, 0.3117, 0.8158, 0.465, 0.8509, 0.465, 0.7397, 0.8631, 0.7397, 0.8554, 0.5936, 0.8554, 0.5936, 0.8631, 0.8323, 0.1563, 0.7973, 0.1563, 0.7973, 0.3097, 0.8323, 0.3097, 0.7397, 0.8145, 0.7397, 0.7777, 0.5936, 0.7777, 0.5936, 0.8145, 0.8323, 0.001001, 0.7973, 0.001001, 0.7973, 0.1543, 0.8323, 0.1543, 0.5916, 0.8145, 0.5916, 0.7777, 0.4454, 0.7777, 0.4454, 0.8145, 0.3704, 0.1563, 0.4029, 0.1642, 0.429, 0.1864, 0.4434, 0.2183, 0.4434, 0.2538, 0.429, 0.2858, 0.3902, 0.3081, 0.3832, 0.3097, 0.3378, 0.3079, 0.3118, 0.2858, 0.2973, 0.2538, 0.2973, 0.2183, 0.3118, 0.1864, 0.3378, 0.1642, 0.8138, 0.467, 0.7788, 0.467, 0.7788, 0.6204, 0.8138, 0.6204, 0.4434, 0.8145, 0.4434, 0.7777, 0.2973, 0.7777, 0.2973, 0.8145, 0.3378, 0.4571, 0.3118, 0.435, 0.2973, 0.403, 0.2973, 0.3675, 0.3118, 0.3356, 0.3378, 0.3134, 0.3832, 0.3117, 0.3902, 0.3132, 0.429, 0.3356, 0.4434, 0.3675, 0.4434, 0.403, 0.429, 0.435, 0.4029, 0.4571, 0.3704, 0.465, 0.8601, 0.1563, 0.8529, 0.1563, 0.8529, 0.3097, 0.8601, 0.3097, 0.786, 0.8262, 0.7788, 0.8262, 0.7788, 0.834, 0.786, 0.834, 0.7397, 0.8922, 0.7397, 0.8845, 0.5936, 0.8845, 0.5936, 0.8922, 0.8971, 0.6204, 0.8971, 0.3117, 0.8899, 0.3117, 0.8899, 0.6204, 0.2973, 0.5039, 0.5916, 0.5039, 0.5916, 0.467, 0.2973, 0.467, 0.8971, 0.931, 0.8971, 0.6224, 0.8899, 0.6224, 0.8899, 0.931, 0.2973, 0.8825, 0.5916, 0.8825, 0.5916, 0.8748, 0.2973, 0.8748, 0.9064, 0.3097, 0.9064, 0.001001, 0.8991, 0.001001, 0.8991, 0.3097, 0.2973, 0.7757, 0.5916, 0.7757, 0.5916, 0.7583, 0.2973, 0.7583, 0.9064, 0.931, 0.9064, 0.6224, 0.8991, 0.6224, 0.8991, 0.931, 0.2973, 0.6204, 0.5916, 0.6204, 0.5916, 0.5835, 0.2973, 0.5835, 0.9157, 0.3097, 0.9157, 0.001001, 0.9084, 0.001001, 0.9084, 0.3097, 0.2973, 0.8922, 0.5916, 0.8922, 0.5916, 0.8845, 0.2973, 0.8845, 0.9157, 0.6204, 0.9157, 0.3117, 0.9084, 0.3117, 0.9084, 0.6204, 0.001001, 0.9019, 0.2953, 0.9019, 0.2953, 0.8942, 0.001001, 0.8942, 0.9157, 0.931, 0.9157, 0.6224, 0.9084, 0.6224, 0.9084, 0.931, 0.2973, 0.9019, 0.5916, 0.9019, 0.5916, 0.8942, 0.2973, 0.8942, 0.9249, 0.3097, 0.9249, 0.001001, 0.9177, 0.001001, 0.9177, 0.3097, 0.2973, 0.5427, 0.5916, 0.5427, 0.5916, 0.5059, 0.2973, 0.5059, 0.6286, 0.3097, 0.6286, 0.001001, 0.5936, 0.001001, 0.5936, 0.3097, 0.2973, 0.9116, 0.5916, 0.9116, 0.5916, 0.9039, 0.2973, 0.9039, 0.9249, 0.931, 0.9249, 0.6224, 0.9177, 0.6224, 0.9177, 0.931, 0.001001, 0.9213, 0.2953, 0.9213, 0.2953, 0.9136, 0.001001, 0.9136, 0.9342, 0.3097, 0.9342, 0.001001, 0.9269, 0.001001, 0.9269, 0.3097, 0.2973, 0.9213, 0.5916, 0.9213, 0.5916, 0.9136, 0.2973, 0.9136, 0.9342, 0.6204, 0.9342, 0.3117, 0.9269, 0.3117, 0.9269, 0.6204, 0.2973, 0.5815, 0.5916, 0.5815, 0.5916, 0.5447, 0.2973, 0.5447, 0.6286, 0.6204, 0.6286, 0.3117, 0.5936, 0.3117, 0.5936, 0.6204, 0.2973, 0.931, 0.5916, 0.931, 0.5916, 0.9233, 0.2973, 0.9233, 0.7953, 0.3097, 0.7953, 0.001001, 0.7788, 0.001001, 0.7788, 0.3097, 0.001001, 0.9407, 0.2953, 0.9407, 0.2953, 0.933, 0.001001, 0.933, 0.9434, 0.3117, 0.9362, 0.3117, 0.9362, 0.6204, 0.9434, 0.6204, 0.5916, 0.9407, 0.5916, 0.933, 0.2973, 0.933, 0.2973, 0.9407, 0.9434, 0.6224, 0.9362, 0.6224, 0.9362, 0.931, 0.9434, 0.931, 0.8879, 0.9407, 0.8879, 0.933, 0.5936, 0.933, 0.5936, 0.9407, 0.9527, 0.001001, 0.9454, 0.001001, 0.9454, 0.3097, 0.9527, 0.3097, 0.2953, 0.9505, 0.2953, 0.9427, 0.001001, 0.9427, 0.001001, 0.9505, 0.9527, 0.3117, 0.9454, 0.3117, 0.9454, 0.6204, 0.9527, 0.6204, 0.5916, 0.9505, 0.5916, 0.9427, 0.2973, 0.9427, 0.2973, 0.9505, 0.9527, 0.6224, 0.9454, 0.6224, 0.9454, 0.931, 0.9527, 0.931, 0.8879, 0.9505, 0.8879, 0.9427, 0.5936, 0.9427, 0.5936, 0.9505, 0.962, 0.001001, 0.9547, 0.001001, 0.9547, 0.3097, 0.962, 0.3097, 0.2953, 0.9602, 0.2953, 0.9525, 0.001001, 0.9525, 0.001001, 0.9602, 0.962, 0.3117, 0.9547, 0.3117, 0.9547, 0.6204, 0.962, 0.6204, 0.5916, 0.9602, 0.5916, 0.9525, 0.2973, 0.9525, 0.2973, 0.9602, 0.962, 0.6224, 0.9547, 0.6224, 0.9547, 0.931, 0.962, 0.931, 0.8879, 0.9602, 0.8879, 0.9525, 0.5936, 0.9525, 0.5936, 0.9602, 0.9712, 0.001001, 0.964, 0.001001, 0.964, 0.3097, 0.9712, 0.3097, 0.2953, 0.9699, 0.2953, 0.9622, 0.001001, 0.9622, 0.001001, 0.9699, 0.9712, 0.3117, 0.964, 0.3117, 0.964, 0.6204, 0.9712, 0.6204, 0.5916, 0.9699, 0.5916, 0.9622, 0.2973, 0.9622, 0.2973, 0.9699, 0.9712, 0.6224, 0.964, 0.6224, 0.964, 0.931, 0.9712, 0.931, 0.8879, 0.9699, 0.8879, 0.9622, 0.5936, 0.9622, 0.5936, 0.9699, 0.9805, 0.001001, 0.9732, 0.001001, 0.9732, 0.3097, 0.9805, 0.3097, 0.2953, 0.9796, 0.2953, 0.9719, 0.001001, 0.9719, 0.001001, 0.9796, 0.9805, 0.3117, 0.9732, 0.3117, 0.9732, 0.6204, 0.9805, 0.6204, 0.5916, 0.9796, 0.5916, 0.9719, 0.2973, 0.9719, 0.2973, 0.9796, 0.9805, 0.6224, 0.9732, 0.6224, 0.9732, 0.931, 0.9805, 0.931, 0.8879, 0.9796, 0.8879, 0.9719, 0.5936, 0.9719, 0.5936, 0.9796, 0.9897, 0.001001, 0.9825, 0.001001, 0.9825, 0.3097, 0.9897, 0.3097, 0.2953, 0.9893, 0.2953, 0.9816, 0.001001, 0.9816, 0.001001, 0.9893, 0.9897, 0.3117, 0.9825, 0.3117, 0.9825, 0.6204, 0.9897, 0.6204, 0.5916, 0.9893, 0.5916, 0.9816, 0.2973, 0.9816, 0.2973, 0.9893, 0.7953, 0.8165, 0.788, 0.8165, 0.788, 0.8242, 0.7953, 0.8242, 0.786, 0.8165, 0.7788, 0.8165, 0.7788, 0.8242, 0.786, 0.8242, 0.8138, 0.8262, 0.8066, 0.8262, 0.8066, 0.834, 0.8138, 0.834, 0.8046, 0.8262, 0.7973, 0.8262, 0.7973, 0.834, 0.8046, 0.834, 0.8138, 0.8165, 0.8066, 0.8165, 0.8066, 0.8242, 0.8138, 0.8242, 0.8046, 0.8165, 0.7973, 0.8165, 0.7973, 0.8242, 0.8046, 0.8242, 0.7953, 0.8457, 0.788, 0.8457, 0.788, 0.8534, 0.7953, 0.8534, 0.786, 0.8457, 0.7788, 0.8457, 0.7788, 0.8534, 0.786, 0.8534, 0.7953, 0.836, 0.788, 0.836, 0.788, 0.8437, 0.7953, 0.8437, 0.786, 0.836, 0.7788, 0.836, 0.7788, 0.8437, 0.786, 0.8437, 0.8138, 0.8457, 0.8066, 0.8457, 0.8066, 0.8534, 0.8138, 0.8534, 0.8046, 0.8457, 0.7973, 0.8457, 0.7973, 0.8534, 0.8046, 0.8534, 0.8138, 0.836, 0.8066, 0.836, 0.8066, 0.8437, 0.8138, 0.8437, 0.8046, 0.836, 0.7973, 0.836, 0.7973, 0.8437, 0.8046, 0.8437, 0.7583, 0.8262, 0.751, 0.8262, 0.751, 0.834, 0.7583, 0.834, 0.749, 0.8262, 0.7417, 0.8262, 0.7417, 0.834, 0.749, 0.834, 0.7583, 0.8165, 0.751, 0.8165, 0.751, 0.8242, 0.7583, 0.8242, 0.749, 0.8165, 0.7417, 0.8165, 0.7417, 0.8242, 0.749, 0.8242, 0.7768, 0.8262, 0.7695, 0.8262, 0.7695, 0.834, 0.7768, 0.834, 0.7675, 0.8262, 0.7603, 0.8262, 0.7603, 0.834, 0.7675, 0.834, 0.7768, 0.8165, 0.7695, 0.8165, 0.7695, 0.8242, 0.7768, 0.8242, 0.7675, 0.8165, 0.7603, 0.8165, 0.7603, 0.8242, 0.7675, 0.8242, 0.7583, 0.8457, 0.751, 0.8457, 0.751, 0.8534, 0.7583, 0.8534, 0.749, 0.8457, 0.7417, 0.8457, 0.7417, 0.8534, 0.749, 0.8534, 0.7583, 0.836, 0.751, 0.836, 0.751, 0.8437, 0.7583, 0.8437, 0.749, 0.836, 0.7417, 0.836, 0.7417, 0.8437, 0.749, 0.8437, 0.7768, 0.8457, 0.7695, 0.8457, 0.7695, 0.8534, 0.7768, 0.8534, 0.7675, 0.8457, 0.7603, 0.8457, 0.7603, 0.8534, 0.7675, 0.8534, 0.7768, 0.836, 0.7695, 0.836, 0.7695, 0.8437, 0.7768, 0.8437, 0.7675, 0.836, 0.7603, 0.836, 0.7603, 0.8437, 0.7675, 0.8437, 0.7953, 0.7874, 0.788, 0.7874, 0.788, 0.7951, 0.7953, 0.7951, 0.786, 0.7874, 0.7788, 0.7874, 0.7788, 0.7951, 0.786, 0.7951, 0.7953, 0.7777, 0.788, 0.7777, 0.788, 0.7854, 0.7953, 0.7854, 0.786, 0.7777, 0.7788, 0.7777, 0.7788, 0.7854, 0.786, 0.7854, 0.8138, 0.7874, 0.8066, 0.7874, 0.8066, 0.7951, 0.8138, 0.7951, 0.8046, 0.7874, 0.7973, 0.7874, 0.7973, 0.7951, 0.8046, 0.7951, 0.8138, 0.7777, 0.8066, 0.7777, 0.8066, 0.7854, 0.8138, 0.7854, 0.8046, 0.7777, 0.7973, 0.7777, 0.7973, 0.7854, 0.8046, 0.7854, 0.7953, 0.8068, 0.788, 0.8068, 0.788, 0.8145, 0.7953, 0.8145, 0.786, 0.8068, 0.7788, 0.8068, 0.7788, 0.8145, 0.786, 0.8145, 0.7953, 0.7971, 0.788, 0.7971, 0.788, 0.8048, 0.7953, 0.8048, 0.786, 0.7971, 0.7788, 0.7971, 0.7788, 0.8048, 0.786, 0.8048, 0.8138, 0.8068, 0.8066, 0.8068, 0.8066, 0.8145, 0.8138, 0.8145, 0.8046, 0.8068, 0.7973, 0.8068, 0.7973, 0.8145, 0.8046, 0.8145, 0.8138, 0.7971, 0.8066, 0.7971, 0.8066, 0.8048, 0.8138, 0.8048, 0.8046, 0.7971, 0.7973, 0.7971, 0.7973, 0.8048, 0.8046, 0.8048, 0.7583, 0.7874, 0.751, 0.7874, 0.751, 0.7951, 0.7583, 0.7951, 0.749, 0.7874, 0.7417, 0.7874, 0.7417, 0.7951, 0.749, 0.7951, 0.7583, 0.7777, 0.751, 0.7777, 0.751, 0.7854, 0.7583, 0.7854, 0.749, 0.7777, 0.7417, 0.7777, 0.7417, 0.7854, 0.749, 0.7854, 0.7768, 0.7874, 0.7695, 0.7874, 0.7695, 0.7951, 0.7768, 0.7951, 0.7675, 0.7874, 0.7603, 0.7874, 0.7603, 0.7951, 0.7675, 0.7951, 0.7768, 0.7777, 0.7695, 0.7777, 0.7695, 0.7854, 0.7768, 0.7854, 0.7675, 0.7777, 0.7603, 0.7777, 0.7603, 0.7854, 0.7675, 0.7854, 0.7583, 0.8068, 0.751, 0.8068, 0.751, 0.8145, 0.7583, 0.8145, 0.749, 0.8068, 0.7417, 0.8068, 0.7417, 0.8145, 0.749, 0.8145, 0.7583, 0.7971, 0.751, 0.7971, 0.751, 0.8048, 0.7583, 0.8048, 0.749, 0.7971, 0.7417, 0.7971, 0.7417, 0.8048, 0.749, 0.8048, 0.7768, 0.8068, 0.7695, 0.8068, 0.7695, 0.8145, 0.7768, 0.8145, 0.7675, 0.8068, 0.7603, 0.8068, 0.7603, 0.8145, 0.7675, 0.8145, 0.7768, 0.7971, 0.7695, 0.7971, 0.7695, 0.8048, 0.7768, 0.8048, 0.7675, 0.7971, 0.7603, 0.7971, 0.7603, 0.8048, 0.7675, 0.8048, 0.7583, 0.8651, 0.751, 0.8651, 0.751, 0.8728, 0.7583, 0.8728, 0.749, 0.8651, 0.7417, 0.8651, 0.7417, 0.8728, 0.749, 0.8728, 0.7768, 0.3117, 0.7603, 0.3117, 0.7603, 0.6204, 0.7768, 0.6204, 0.2953, 0.7757, 0.2953, 0.7583, 0.001001, 0.7583, 0.001001, 0.7757, 0.999, 0.001001, 0.9917, 0.001001, 0.9917, 0.3097, 0.999, 0.3097, 0.4434, 0.001001, 0.2973, 0.001001, 0.2973, 0.1543, 0.4434, 0.1543, 0.5916, 0.7563, 0.5916, 0.7389, 0.2973, 0.7389, 0.2973, 0.7563, 0.8323, 0.7777, 0.8251, 0.7777, 0.8251, 0.7951, 0.8323, 0.7951, 0.7583, 0.8554, 0.751, 0.8554, 0.751, 0.8631, 0.7583, 0.8631, 0.8231, 0.7951, 0.8231, 0.7777, 0.8158, 0.7777, 0.8158, 0.7951, 0.749, 0.8554, 0.7417, 0.8554, 0.7417, 0.8631, 0.749, 0.8631, 0.7397, 0.001001, 0.7232, 0.001001, 0.7232, 0.3097, 0.7397, 0.3097, 0.5916, 0.8728, 0.5916, 0.8651, 0.2973, 0.8651, 0.2973, 0.8728, 0.7768, 0.001001, 0.7603, 0.001001, 0.7603, 0.3097, 0.7768, 0.3097, 0.5916, 0.6592, 0.5916, 0.6418, 0.2973, 0.6418, 0.2973, 0.6592])
me_cylinder.use_remesh_preserve_volume = False
me_cylinder.use_remesh_preserve_attributes = False
me_cylinder.use_mirror_vertex_groups = False
me_cylinder.update()

# ---- objects
ob_cylinder = bpy.data.objects.new('Cylinder', me_cylinder)
ob_lamp = bpy.data.objects.new('Lamp', light_lamp)
ob_camera = bpy.data.objects.new('Camera', cam_camera)

# ---- transforms, parenting, visibility, modifiers, constraints
ob_cylinder.location = (0.0, 0.0, 0.0)
ob_cylinder.rotation_euler = (0.0, -0.0, 0.2024)
ob_cylinder.scale = (1.0, 1.0, -0.07039)
ob_cylinder.lineart.crease_threshold = 0.0
ob_lamp.location = (4.076, 1.005, 5.904)
ob_lamp.rotation_euler = (0.6503, 0.05522, 1.866)
ob_lamp.lock_rotations_4d = False
ob_lamp.empty_display_type = 'ARROWS'
ob_lamp.color = (0.0, 0.0, 0.0, 0.0)
ob_lamp.lineart.crease_threshold = 0.0
ob_camera.location = (7.481, -6.508, 5.344)
ob_camera.rotation_euler = (1.109, 0.0, 0.8149)
ob_camera.lock_rotations_4d = False
ob_camera.empty_display_type = 'ARROWS'
ob_camera.color = (0.0, 0.0, 0.0, 0.0)
ob_camera.display_type = 'WIRE'
ob_camera.lineart.crease_threshold = 0.0

# ---- collection membership
col_collection_1.objects.link(ob_cylinder)
col_collection_1.objects.link(ob_lamp)
col_collection_1.objects.link(ob_camera)

# ---- scene / render settings (as saved in the file)
scene.camera = ob_camera
scene.frame_start = 1; scene.frame_end = 250; scene.frame_set(1)
scene.render.engine = 'BLENDER_EEVEE_NEXT'
scene.render.resolution_percentage = 50
scene.render.dither_intensity = 0.0
scene.cycles.use_denoising = False
scene.cycles.samples = 128
scene.cycles.sampling_pattern = 'TABULATED_SOBOL'
scene.cycles.use_adaptive_sampling = False
scene.cycles.use_light_tree = False
scene.cycles.blur_glossy = 0.0
scene.cycles.sample_clamp_indirect = 0.0
scene.view_settings.view_transform = 'Standard'
bpy.context.view_layer.update()
